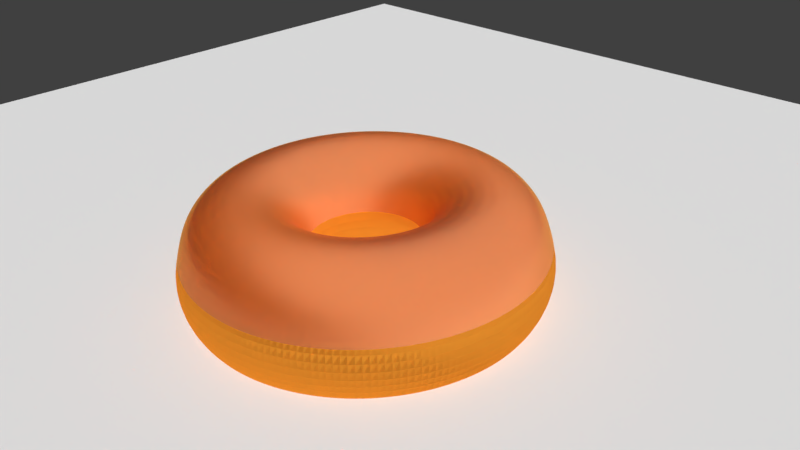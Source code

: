 # Source: mixshader.blend  (saved by Blender 2.79.0; exported with 4.5.12 LTS)
import bpy
from mathutils import Matrix  # noqa: F401  (used for matrix-valued properties, if any)

bpy.ops.wm.read_factory_settings(use_empty=True)
scene = bpy.context.scene
scene.name = 'Scene'

# ---- collections
col_collection_1 = bpy.data.collections.new('Collection 1'); scene.collection.children.link(col_collection_1)

# ---- materials (node trees are filled in below, after node groups)
mat_material = bpy.data.materials.new('Material')
mat_material.alpha_threshold = 0.0
mat_material.diffuse_color = (0.3757, 0.1574, 0.01835, 1.0)
mat_material.roughness = 0.5
mat_material_001 = bpy.data.materials.new('Material.001')
mat_material_001.alpha_threshold = 0.0
mat_material_001.roughness = 0.5

# ---- material node trees
mat_material.use_nodes = True; mat_material.node_tree.nodes.clear()
_N = mat_material.node_tree.nodes; _L = mat_material.node_tree.links
n0 = _N.new('ShaderNodeOutputMaterial'); n0.name = 'Material Output'; n0.location = (300, 300)
n1 = _N.new('ShaderNodeBsdfHair'); n1.name = 'Hair BSDF'; n1.location = (10, 300)
n1.inputs[0].default_value = (0.8141, 0.3327, 0.03434, 1.0)
_L.new(n1.outputs[0], n0.inputs[0])
n0.is_active_output = True
mat_material_001.use_nodes = True; mat_material_001.node_tree.nodes.clear()
_N = mat_material_001.node_tree.nodes; _L = mat_material_001.node_tree.links
n0 = _N.new('ShaderNodeBsdfGlass'); n0.name = 'Glass BSDF'; n0.location = (29, 405)
n0.distribution = 'BECKMANN'
n0.inputs[0].default_value = (1.0, 0.5385, 0.03208, 1.0)
n0.inputs[2].default_value = 1.45
n1 = _N.new('ShaderNodeMixShader'); n1.name = 'Mix Shader'; n1.location = (229, 326)
n1.hide = True
n2 = _N.new('ShaderNodeOutputMaterial'); n2.name = 'Material Output'; n2.location = (356, 330)
n3 = _N.new('ShaderNodeBsdfAnisotropic'); n3.name = 'Glossy BSDF'; n3.location = (36, 212)
n3.distribution = 'GGX'
n3.inputs[0].default_value = (0.8253, 0.3726, 0.1819, 1.0)
n3.inputs[1].default_value = 0.4472
_L.new(n3.outputs[0], n1.inputs[2])
_L.new(n0.outputs[0], n1.inputs[1])
_L.new(n1.outputs[0], n2.inputs[0])
n2.is_active_output = True

# ---- world
world_world = bpy.data.worlds.new('World'); scene.world = world_world
world_world.color = (0.05088, 0.05088, 0.05088)
world_world.use_sun_shadow = False
world_world.sun_shadow_jitter_overblur = 0.0
world_world.cycles.sampling_method = 'MANUAL'

# ---- cameras
cam_camera = bpy.data.cameras.new('Camera')
cam_camera.clip_end = 100.0
cam_camera.lens = 35.0
cam_camera.sensor_width = 32.0
cam_camera.sensor_height = 18.0
cam_camera.ortho_scale = 7.314
cam_camera.dof.focus_distance = 0.0

# ---- lights
light_lamp_005 = bpy.data.lights.new('Lamp.005', 'SUN')
light_lamp_005.transmission_factor = 0.0
light_lamp_005.cutoff_distance = 30.0
light_lamp_005.use_shadow = False
light_lamp_005.angle = 2.747
light_lamp_005.energy = 1.0
light_lamp_005.shadow_buffer_clip_start = 1.001
light_lamp_005.shadow_soft_size = 5.0
light_lamp_005.shadow_cascade_max_distance = 1000.0
light_lamp_005.cycles.use_multiple_importance_sampling = False
light_lamp_004 = bpy.data.lights.new('Lamp.004', 'SUN')
light_lamp_004.transmission_factor = 0.0
light_lamp_004.cutoff_distance = 30.0
light_lamp_004.use_shadow = False
light_lamp_004.angle = 2.747
light_lamp_004.energy = 1.0
light_lamp_004.shadow_buffer_clip_start = 1.001
light_lamp_004.shadow_soft_size = 5.0
light_lamp_004.shadow_cascade_max_distance = 1000.0
light_lamp_004.cycles.use_multiple_importance_sampling = False
light_lamp = bpy.data.lights.new('Lamp', 'SUN')
light_lamp.transmission_factor = 0.0
light_lamp.cutoff_distance = 30.0
light_lamp.use_shadow = False
light_lamp.angle = 2.747
light_lamp.energy = 1.0
light_lamp.shadow_buffer_clip_start = 1.001
light_lamp.shadow_soft_size = 5.0
light_lamp.shadow_cascade_max_distance = 1000.0
light_lamp.cycles.use_multiple_importance_sampling = False

# ---- meshes
me_torus_001 = bpy.data.meshes.new('Torus.001')
me_torus_001.from_pydata([(1.52, 0.0, 0.0), (1.45, 0.0, 0.26), (1.26, 0.0, 0.4503), (1.0, 0.0, 0.52), (0.74, 0.0, 0.4503), (0.5497, 0.0, 0.26), (0.48, 0.0, 6.368e-17), (0.5497, 0.0, -0.26), (0.74, 0.0, -0.4503), (1.0, 0.0, -0.52), (1.26, 0.0, -0.4503), (1.45, 0.0, -0.26), (1.507, 0.1984, 0.0), (1.438, 0.1893, 0.26), (1.249, 0.1645, 0.4503), (0.9914, 0.1305, 0.52), (0.7337, 0.09659, 0.4503), (0.545, 0.07175, 0.26), (0.4759, 0.06265, 6.368e-17), (0.545, 0.07175, -0.26), (0.7337, 0.09659, -0.4503), (0.9914, 0.1305, -0.52), (1.249, 0.1645, -0.4503), (1.438, 0.1893, -0.26), (1.468, 0.3934, 0.0), (1.401, 0.3754, 0.26), (1.217, 0.3261, 0.4503), (0.9659, 0.2588, 0.52), (0.7148, 0.1915, 0.4503), (0.5309, 0.1423, 0.26), (0.4636, 0.1242, 6.368e-17), (0.5309, 0.1423, -0.26), (0.7148, 0.1915, -0.4503), (0.9659, 0.2588, -0.52), (1.217, 0.3261, -0.4503), (1.401, 0.3754, -0.26), (1.404, 0.5817, 0.0), (1.34, 0.555, 0.26), (1.164, 0.4822, 0.4503), (0.9239, 0.3827, 0.52), (0.6837, 0.2832, 0.4503), (0.5078, 0.2103, 0.26), (0.4435, 0.1837, 6.368e-17), (0.5078, 0.2103, -0.26), (0.6837, 0.2832, -0.4503), (0.9239, 0.3827, -0.52), (1.164, 0.4822, -0.4503), (1.34, 0.555, -0.26), (1.316, 0.76, 0.0), (1.256, 0.7252, 0.26), (1.091, 0.63, 0.4503), (0.866, 0.5, 0.52), (0.6409, 0.37, 0.4503), (0.476, 0.2748, 0.26), (0.4157, 0.24, 6.368e-17), (0.476, 0.2748, -0.26), (0.6409, 0.37, -0.4503), (0.866, 0.5, -0.52), (1.091, 0.63, -0.4503), (1.256, 0.7252, -0.26), (1.206, 0.9253, 0.0), (1.151, 0.8829, 0.26), (0.9996, 0.767, 0.4503), (0.7934, 0.6088, 0.52), (0.5871, 0.4505, 0.4503), (0.4361, 0.3346, 0.26), (0.3808, 0.2922, 6.368e-17), (0.4361, 0.3346, -0.26), (0.5871, 0.4505, -0.4503), (0.7934, 0.6088, -0.52), (0.9996, 0.767, -0.4503), (1.151, 0.8829, -0.26), (1.075, 1.075, 0.0), (1.026, 1.026, 0.26), (0.891, 0.891, 0.4503), (0.7071, 0.7071, 0.52), (0.5233, 0.5233, 0.4503), (0.3887, 0.3887, 0.26), (0.3394, 0.3394, 6.368e-17), (0.3887, 0.3887, -0.26), (0.5233, 0.5233, -0.4503), (0.7071, 0.7071, -0.52), (0.891, 0.891, -0.4503), (1.026, 1.026, -0.26), (0.9253, 1.206, 0.0), (0.8829, 1.151, 0.26), (0.767, 0.9996, 0.4503), (0.6088, 0.7934, 0.52), (0.4505, 0.5871, 0.4503), (0.3346, 0.4361, 0.26), (0.2922, 0.3808, 6.368e-17), (0.3346, 0.4361, -0.26), (0.4505, 0.5871, -0.4503), (0.6088, 0.7934, -0.52), (0.767, 0.9996, -0.4503), (0.8829, 1.151, -0.26), (0.76, 1.316, 0.0), (0.7252, 1.256, 0.26), (0.63, 1.091, 0.4503), (0.5, 0.866, 0.52), (0.37, 0.6409, 0.4503), (0.2748, 0.476, 0.26), (0.24, 0.4157, 6.368e-17), (0.2748, 0.476, -0.26), (0.37, 0.6409, -0.4503), (0.5, 0.866, -0.52), (0.63, 1.091, -0.4503), (0.7252, 1.256, -0.26), (0.5817, 1.404, 0.0), (0.555, 1.34, 0.26), (0.4822, 1.164, 0.4503), (0.3827, 0.9239, 0.52), (0.2832, 0.6837, 0.4503), (0.2103, 0.5078, 0.26), (0.1837, 0.4435, 6.368e-17), (0.2103, 0.5078, -0.26), (0.2832, 0.6837, -0.4503), (0.3827, 0.9239, -0.52), (0.4822, 1.164, -0.4503), (0.555, 1.34, -0.26), (0.3934, 1.468, 0.0), (0.3754, 1.401, 0.26), (0.3261, 1.217, 0.4503), (0.2588, 0.9659, 0.52), (0.1915, 0.7148, 0.4503), (0.1423, 0.5309, 0.26), (0.1242, 0.4636, 6.368e-17), (0.1423, 0.5309, -0.26), (0.1915, 0.7148, -0.4503), (0.2588, 0.9659, -0.52), (0.3261, 1.217, -0.4503), (0.3754, 1.401, -0.26), (0.1984, 1.507, 0.0), (0.1893, 1.438, 0.26), (0.1645, 1.249, 0.4503), (0.1305, 0.9914, 0.52), (0.09659, 0.7337, 0.4503), (0.07175, 0.545, 0.26), (0.06265, 0.4759, 6.368e-17), (0.07175, 0.545, -0.26), (0.09659, 0.7337, -0.4503), (0.1305, 0.9914, -0.52), (0.1645, 1.249, -0.4503), (0.1893, 1.438, -0.26), (1.148e-07, 1.52, 0.0), (1.095e-07, 1.45, 0.26), (9.513e-08, 1.26, 0.4503), (7.55e-08, 1.0, 0.52), (5.587e-08, 0.74, 0.4503), (4.15e-08, 0.5497, 0.26), (3.624e-08, 0.48, 6.368e-17), (4.15e-08, 0.5497, -0.26), (5.587e-08, 0.74, -0.4503), (7.55e-08, 1.0, -0.52), (9.513e-08, 1.26, -0.4503), (1.095e-07, 1.45, -0.26), (-0.1984, 1.507, 0.0), (-0.1893, 1.438, 0.26), (-0.1645, 1.249, 0.4503), (-0.1305, 0.9914, 0.52), (-0.09659, 0.7337, 0.4503), (-0.07175, 0.545, 0.26), (-0.06265, 0.4759, 6.368e-17), (-0.07175, 0.545, -0.26), (-0.09659, 0.7337, -0.4503), (-0.1305, 0.9914, -0.52), (-0.1645, 1.249, -0.4503), (-0.1893, 1.438, -0.26), (-0.3934, 1.468, 0.0), (-0.3754, 1.401, 0.26), (-0.3261, 1.217, 0.4503), (-0.2588, 0.9659, 0.52), (-0.1915, 0.7148, 0.4503), (-0.1423, 0.5309, 0.26), (-0.1242, 0.4636, 6.368e-17), (-0.1423, 0.5309, -0.26), (-0.1915, 0.7148, -0.4503), (-0.2588, 0.9659, -0.52), (-0.3261, 1.217, -0.4503), (-0.3754, 1.401, -0.26), (-0.5817, 1.404, 0.0), (-0.555, 1.34, 0.26), (-0.4822, 1.164, 0.4503), (-0.3827, 0.9239, 0.52), (-0.2832, 0.6837, 0.4503), (-0.2103, 0.5078, 0.26), (-0.1837, 0.4435, 6.368e-17), (-0.2103, 0.5078, -0.26), (-0.2832, 0.6837, -0.4503), (-0.3827, 0.9239, -0.52), (-0.4822, 1.164, -0.4503), (-0.555, 1.34, -0.26), (-0.76, 1.316, 0.0), (-0.7252, 1.256, 0.26), (-0.63, 1.091, 0.4503), (-0.5, 0.866, 0.52), (-0.37, 0.6409, 0.4503), (-0.2748, 0.476, 0.26), (-0.24, 0.4157, 6.368e-17), (-0.2748, 0.476, -0.26), (-0.37, 0.6409, -0.4503), (-0.5, 0.866, -0.52), (-0.63, 1.091, -0.4503), (-0.7252, 1.256, -0.26), (-0.9253, 1.206, 0.0), (-0.8829, 1.151, 0.26), (-0.767, 0.9996, 0.4503), (-0.6088, 0.7934, 0.52), (-0.4505, 0.5871, 0.4503), (-0.3346, 0.4361, 0.26), (-0.2922, 0.3808, 6.368e-17), (-0.3346, 0.4361, -0.26), (-0.4505, 0.5871, -0.4503), (-0.6088, 0.7934, -0.52), (-0.767, 0.9996, -0.4503), (-0.8829, 1.151, -0.26), (-1.075, 1.075, 0.0), (-1.026, 1.026, 0.26), (-0.891, 0.891, 0.4503), (-0.7071, 0.7071, 0.52), (-0.5233, 0.5233, 0.4503), (-0.3887, 0.3887, 0.26), (-0.3394, 0.3394, 6.368e-17), (-0.3887, 0.3887, -0.26), (-0.5233, 0.5233, -0.4503), (-0.7071, 0.7071, -0.52), (-0.891, 0.891, -0.4503), (-1.026, 1.026, -0.26), (-1.206, 0.9253, 0.0), (-1.151, 0.8829, 0.26), (-0.9996, 0.767, 0.4503), (-0.7934, 0.6088, 0.52), (-0.5871, 0.4505, 0.4503), (-0.4361, 0.3346, 0.26), (-0.3808, 0.2922, 6.368e-17), (-0.4361, 0.3346, -0.26), (-0.5871, 0.4505, -0.4503), (-0.7934, 0.6088, -0.52), (-0.9996, 0.767, -0.4503), (-1.151, 0.8829, -0.26), (-1.316, 0.76, 0.0), (-1.256, 0.7252, 0.26), (-1.091, 0.63, 0.4503), (-0.866, 0.5, 0.52), (-0.6409, 0.37, 0.4503), (-0.476, 0.2748, 0.26), (-0.4157, 0.24, 6.368e-17), (-0.476, 0.2748, -0.26), (-0.6409, 0.37, -0.4503), (-0.866, 0.5, -0.52), (-1.091, 0.63, -0.4503), (-1.256, 0.7252, -0.26), (-1.404, 0.5817, 0.0), (-1.34, 0.555, 0.26), (-1.164, 0.4822, 0.4503), (-0.9239, 0.3827, 0.52), (-0.6837, 0.2832, 0.4503), (-0.5078, 0.2103, 0.26), (-0.4435, 0.1837, 6.368e-17), (-0.5078, 0.2103, -0.26), (-0.6837, 0.2832, -0.4503), (-0.9239, 0.3827, -0.52), (-1.164, 0.4822, -0.4503), (-1.34, 0.555, -0.26), (-1.468, 0.3934, 0.0), (-1.401, 0.3754, 0.26), (-1.217, 0.3261, 0.4503), (-0.9659, 0.2588, 0.52), (-0.7148, 0.1915, 0.4503), (-0.5309, 0.1423, 0.26), (-0.4636, 0.1242, 6.368e-17), (-0.5309, 0.1423, -0.26), (-0.7148, 0.1915, -0.4503), (-0.9659, 0.2588, -0.52), (-1.217, 0.3261, -0.4503), (-1.401, 0.3754, -0.26), (-1.507, 0.1984, 0.0), (-1.438, 0.1893, 0.26), (-1.249, 0.1645, 0.4503), (-0.9914, 0.1305, 0.52), (-0.7337, 0.09659, 0.4503), (-0.545, 0.07175, 0.26), (-0.4759, 0.06265, 6.368e-17), (-0.545, 0.07175, -0.26), (-0.7337, 0.09659, -0.4503), (-0.9914, 0.1305, -0.52), (-1.249, 0.1645, -0.4503), (-1.438, 0.1893, -0.26), (-1.52, 1.329e-07, 0.0), (-1.45, 1.268e-07, 0.26), (-1.26, 1.102e-07, 0.4503), (-1.0, 8.742e-08, 0.52), (-0.74, 6.469e-08, 0.4503), (-0.5497, 4.805e-08, 0.26), (-0.48, 4.196e-08, 6.368e-17), (-0.5497, 4.805e-08, -0.26), (-0.74, 6.469e-08, -0.4503), (-1.0, 8.742e-08, -0.52), (-1.26, 1.102e-07, -0.4503), (-1.45, 1.268e-07, -0.26), (-1.507, -0.1984, 0.0), (-1.438, -0.1893, 0.26), (-1.249, -0.1645, 0.4503), (-0.9914, -0.1305, 0.52), (-0.7337, -0.09659, 0.4503), (-0.545, -0.07175, 0.26), (-0.4759, -0.06265, 6.368e-17), (-0.545, -0.07175, -0.26), (-0.7337, -0.09659, -0.4503), (-0.9914, -0.1305, -0.52), (-1.249, -0.1645, -0.4503), (-1.438, -0.1893, -0.26), (-1.468, -0.3934, 0.0), (-1.401, -0.3754, 0.26), (-1.217, -0.3261, 0.4503), (-0.9659, -0.2588, 0.52), (-0.7148, -0.1915, 0.4503), (-0.5309, -0.1423, 0.26), (-0.4636, -0.1242, 6.368e-17), (-0.5309, -0.1423, -0.26), (-0.7148, -0.1915, -0.4503), (-0.9659, -0.2588, -0.52), (-1.217, -0.3261, -0.4503), (-1.401, -0.3754, -0.26), (-1.404, -0.5817, 0.0), (-1.34, -0.555, 0.26), (-1.164, -0.4822, 0.4503), (-0.9239, -0.3827, 0.52), (-0.6837, -0.2832, 0.4503), (-0.5078, -0.2103, 0.26), (-0.4435, -0.1837, 6.368e-17), (-0.5078, -0.2103, -0.26), (-0.6837, -0.2832, -0.4503), (-0.9239, -0.3827, -0.52), (-1.164, -0.4822, -0.4503), (-1.34, -0.555, -0.26), (-1.316, -0.76, 0.0), (-1.256, -0.7252, 0.26), (-1.091, -0.63, 0.4503), (-0.866, -0.5, 0.52), (-0.6409, -0.37, 0.4503), (-0.476, -0.2748, 0.26), (-0.4157, -0.24, 6.368e-17), (-0.476, -0.2748, -0.26), (-0.6409, -0.37, -0.4503), (-0.866, -0.5, -0.52), (-1.091, -0.63, -0.4503), (-1.256, -0.7252, -0.26), (-1.206, -0.9253, 0.0), (-1.151, -0.8829, 0.26), (-0.9996, -0.767, 0.4503), (-0.7934, -0.6088, 0.52), (-0.5871, -0.4505, 0.4503), (-0.4361, -0.3346, 0.26), (-0.3808, -0.2922, 6.368e-17), (-0.4361, -0.3346, -0.26), (-0.5871, -0.4505, -0.4503), (-0.7934, -0.6088, -0.52), (-0.9996, -0.767, -0.4503), (-1.151, -0.8829, -0.26), (-1.075, -1.075, 0.0), (-1.026, -1.026, 0.26), (-0.891, -0.891, 0.4503), (-0.7071, -0.7071, 0.52), (-0.5233, -0.5233, 0.4503), (-0.3887, -0.3887, 0.26), (-0.3394, -0.3394, 6.368e-17), (-0.3887, -0.3887, -0.26), (-0.5233, -0.5233, -0.4503), (-0.7071, -0.7071, -0.52), (-0.891, -0.891, -0.4503), (-1.026, -1.026, -0.26), (-0.9253, -1.206, 0.0), (-0.8829, -1.151, 0.26), (-0.767, -0.9996, 0.4503), (-0.6088, -0.7934, 0.52), (-0.4505, -0.5871, 0.4503), (-0.3346, -0.4361, 0.26), (-0.2922, -0.3808, 6.368e-17), (-0.3346, -0.4361, -0.26), (-0.4505, -0.5871, -0.4503), (-0.6088, -0.7934, -0.52), (-0.767, -0.9996, -0.4503), (-0.8829, -1.151, -0.26), (-0.76, -1.316, 0.0), (-0.7252, -1.256, 0.26), (-0.63, -1.091, 0.4503), (-0.5, -0.866, 0.52), (-0.37, -0.6409, 0.4503), (-0.2748, -0.476, 0.26), (-0.24, -0.4157, 6.368e-17), (-0.2748, -0.476, -0.26), (-0.37, -0.6409, -0.4503), (-0.5, -0.866, -0.52), (-0.63, -1.091, -0.4503), (-0.7252, -1.256, -0.26), (-0.5817, -1.404, 0.0), (-0.555, -1.34, 0.26), (-0.4822, -1.164, 0.4503), (-0.3827, -0.9239, 0.52), (-0.2832, -0.6837, 0.4503), (-0.2103, -0.5078, 0.26), (-0.1837, -0.4435, 6.368e-17), (-0.2103, -0.5078, -0.26), (-0.2832, -0.6837, -0.4503), (-0.3827, -0.9239, -0.52), (-0.4822, -1.164, -0.4503), (-0.555, -1.34, -0.26), (-0.3934, -1.468, 0.0), (-0.3754, -1.401, 0.26), (-0.3261, -1.217, 0.4503), (-0.2588, -0.9659, 0.52), (-0.1915, -0.7148, 0.4503), (-0.1423, -0.5309, 0.26), (-0.1242, -0.4636, 6.368e-17), (-0.1423, -0.5309, -0.26), (-0.1915, -0.7148, -0.4503), (-0.2588, -0.9659, -0.52), (-0.3261, -1.217, -0.4503), (-0.3754, -1.401, -0.26), (-0.1984, -1.507, 0.0), (-0.1893, -1.438, 0.26), (-0.1645, -1.249, 0.4503), (-0.1305, -0.9914, 0.52), (-0.09659, -0.7337, 0.4503), (-0.07175, -0.545, 0.26), (-0.06265, -0.4759, 6.368e-17), (-0.07175, -0.545, -0.26), (-0.09659, -0.7337, -0.4503), (-0.1305, -0.9914, -0.52), (-0.1645, -1.249, -0.4503), (-0.1893, -1.438, -0.26), (1.148e-07, -1.52, 0.0), (1.095e-07, -1.45, 0.26), (9.513e-08, -1.26, 0.4503), (7.55e-08, -1.0, 0.52), (5.587e-08, -0.74, 0.4503), (4.15e-08, -0.5497, 0.26), (3.624e-08, -0.48, 6.368e-17), (4.15e-08, -0.5497, -0.26), (5.587e-08, -0.74, -0.4503), (7.55e-08, -1.0, -0.52), (9.513e-08, -1.26, -0.4503), (1.095e-07, -1.45, -0.26), (0.1984, -1.507, 0.0), (0.1893, -1.438, 0.26), (0.1645, -1.249, 0.4503), (0.1305, -0.9914, 0.52), (0.09659, -0.7337, 0.4503), (0.07175, -0.545, 0.26), (0.06265, -0.4759, 6.368e-17), (0.07175, -0.545, -0.26), (0.09659, -0.7337, -0.4503), (0.1305, -0.9914, -0.52), (0.1645, -1.249, -0.4503), (0.1893, -1.438, -0.26), (0.3934, -1.468, 0.0), (0.3754, -1.401, 0.26), (0.3261, -1.217, 0.4503), (0.2588, -0.9659, 0.52), (0.1915, -0.7148, 0.4503), (0.1423, -0.5309, 0.26), (0.1242, -0.4636, 6.368e-17), (0.1423, -0.5309, -0.26), (0.1915, -0.7148, -0.4503), (0.2588, -0.9659, -0.52), (0.3261, -1.217, -0.4503), (0.3754, -1.401, -0.26), (0.5817, -1.404, 0.0), (0.555, -1.34, 0.26), (0.4822, -1.164, 0.4503), (0.3827, -0.9239, 0.52), (0.2832, -0.6837, 0.4503), (0.2103, -0.5078, 0.26), (0.1837, -0.4435, 6.368e-17), (0.2103, -0.5078, -0.26), (0.2832, -0.6837, -0.4503), (0.3827, -0.9239, -0.52), (0.4822, -1.164, -0.4503), (0.555, -1.34, -0.26), (0.76, -1.316, 0.0), (0.7252, -1.256, 0.26), (0.63, -1.091, 0.4503), (0.5, -0.866, 0.52), (0.37, -0.6409, 0.4503), (0.2748, -0.476, 0.26), (0.24, -0.4157, 6.368e-17), (0.2748, -0.476, -0.26), (0.37, -0.6409, -0.4503), (0.5, -0.866, -0.52), (0.63, -1.091, -0.4503), (0.7252, -1.256, -0.26), (0.9253, -1.206, 0.0), (0.8829, -1.151, 0.26), (0.767, -0.9996, 0.4503), (0.6088, -0.7934, 0.52), (0.4505, -0.5871, 0.4503), (0.3346, -0.4361, 0.26), (0.2922, -0.3808, 6.368e-17), (0.3346, -0.4361, -0.26), (0.4505, -0.5871, -0.4503), (0.6088, -0.7934, -0.52), (0.767, -0.9996, -0.4503), (0.8829, -1.151, -0.26), (1.075, -1.075, 0.0), (1.026, -1.026, 0.26), (0.891, -0.891, 0.4503), (0.7071, -0.7071, 0.52), (0.5233, -0.5233, 0.4503), (0.3887, -0.3887, 0.26), (0.3394, -0.3394, 6.368e-17), (0.3887, -0.3887, -0.26), (0.5233, -0.5233, -0.4503), (0.7071, -0.7071, -0.52), (0.891, -0.891, -0.4503), (1.026, -1.026, -0.26), (1.206, -0.9253, 0.0), (1.151, -0.8829, 0.26), (0.9996, -0.767, 0.4503), (0.7934, -0.6088, 0.52), (0.5871, -0.4505, 0.4503), (0.4361, -0.3346, 0.26), (0.3808, -0.2922, 6.368e-17), (0.4361, -0.3346, -0.26), (0.5871, -0.4505, -0.4503), (0.7934, -0.6088, -0.52), (0.9996, -0.767, -0.4503), (1.151, -0.8829, -0.26), (1.316, -0.76, 0.0), (1.256, -0.7252, 0.26), (1.091, -0.63, 0.4503), (0.866, -0.5, 0.52), (0.6409, -0.37, 0.4503), (0.476, -0.2748, 0.26), (0.4157, -0.24, 6.368e-17), (0.476, -0.2748, -0.26), (0.6409, -0.37, -0.4503), (0.866, -0.5, -0.52), (1.091, -0.63, -0.4503), (1.256, -0.7252, -0.26), (1.404, -0.5817, 0.0), (1.34, -0.555, 0.26), (1.164, -0.4822, 0.4503), (0.9239, -0.3827, 0.52), (0.6837, -0.2832, 0.4503), (0.5078, -0.2103, 0.26), (0.4435, -0.1837, 6.368e-17), (0.5078, -0.2103, -0.26), (0.6837, -0.2832, -0.4503), (0.9239, -0.3827, -0.52), (1.164, -0.4822, -0.4503), (1.34, -0.555, -0.26), (1.468, -0.3934, 0.0), (1.401, -0.3754, 0.26), (1.217, -0.3261, 0.4503), (0.9659, -0.2588, 0.52), (0.7148, -0.1915, 0.4503), (0.5309, -0.1423, 0.26), (0.4636, -0.1242, 6.368e-17), (0.5309, -0.1423, -0.26), (0.7148, -0.1915, -0.4503), (0.9659, -0.2588, -0.52), (1.217, -0.3261, -0.4503), (1.401, -0.3754, -0.26), (1.507, -0.1984, 0.0), (1.438, -0.1893, 0.26), (1.249, -0.1645, 0.4503), (0.9914, -0.1305, 0.52), (0.7337, -0.09659, 0.4503), (0.545, -0.07175, 0.26), (0.4759, -0.06265, 6.368e-17), (0.545, -0.07175, -0.26), (0.7337, -0.09659, -0.4503), (0.9914, -0.1305, -0.52), (1.249, -0.1645, -0.4503), (1.438, -0.1893, -0.26)], [], [(0, 12, 13, 1), (1, 13, 14, 2), (2, 14, 15, 3), (3, 15, 16, 4), (4, 16, 17, 5), (5, 17, 18, 6), (6, 18, 19, 7), (7, 19, 20, 8), (8, 20, 21, 9), (9, 21, 22, 10), (10, 22, 23, 11), (11, 23, 12, 0), (12, 24, 25, 13), (13, 25, 26, 14), (14, 26, 27, 15), (15, 27, 28, 16), (16, 28, 29, 17), (17, 29, 30, 18), (18, 30, 31, 19), (19, 31, 32, 20), (20, 32, 33, 21), (21, 33, 34, 22), (22, 34, 35, 23), (23, 35, 24, 12), (24, 36, 37, 25), (25, 37, 38, 26), (26, 38, 39, 27), (27, 39, 40, 28), (28, 40, 41, 29), (29, 41, 42, 30), (30, 42, 43, 31), (31, 43, 44, 32), (32, 44, 45, 33), (33, 45, 46, 34), (34, 46, 47, 35), (35, 47, 36, 24), (36, 48, 49, 37), (37, 49, 50, 38), (38, 50, 51, 39), (39, 51, 52, 40), (40, 52, 53, 41), (41, 53, 54, 42), (42, 54, 55, 43), (43, 55, 56, 44), (44, 56, 57, 45), (45, 57, 58, 46), (46, 58, 59, 47), (47, 59, 48, 36), (48, 60, 61, 49), (49, 61, 62, 50), (50, 62, 63, 51), (51, 63, 64, 52), (52, 64, 65, 53), (53, 65, 66, 54), (54, 66, 67, 55), (55, 67, 68, 56), (56, 68, 69, 57), (57, 69, 70, 58), (58, 70, 71, 59), (59, 71, 60, 48), (60, 72, 73, 61), (61, 73, 74, 62), (62, 74, 75, 63), (63, 75, 76, 64), (64, 76, 77, 65), (65, 77, 78, 66), (66, 78, 79, 67), (67, 79, 80, 68), (68, 80, 81, 69), (69, 81, 82, 70), (70, 82, 83, 71), (71, 83, 72, 60), (72, 84, 85, 73), (73, 85, 86, 74), (74, 86, 87, 75), (75, 87, 88, 76), (76, 88, 89, 77), (77, 89, 90, 78), (78, 90, 91, 79), (79, 91, 92, 80), (80, 92, 93, 81), (81, 93, 94, 82), (82, 94, 95, 83), (83, 95, 84, 72), (84, 96, 97, 85), (85, 97, 98, 86), (86, 98, 99, 87), (87, 99, 100, 88), (88, 100, 101, 89), (89, 101, 102, 90), (90, 102, 103, 91), (91, 103, 104, 92), (92, 104, 105, 93), (93, 105, 106, 94), (94, 106, 107, 95), (95, 107, 96, 84), (96, 108, 109, 97), (97, 109, 110, 98), (98, 110, 111, 99), (99, 111, 112, 100), (100, 112, 113, 101), (101, 113, 114, 102), (102, 114, 115, 103), (103, 115, 116, 104), (104, 116, 117, 105), (105, 117, 118, 106), (106, 118, 119, 107), (107, 119, 108, 96), (108, 120, 121, 109), (109, 121, 122, 110), (110, 122, 123, 111), (111, 123, 124, 112), (112, 124, 125, 113), (113, 125, 126, 114), (114, 126, 127, 115), (115, 127, 128, 116), (116, 128, 129, 117), (117, 129, 130, 118), (118, 130, 131, 119), (119, 131, 120, 108), (120, 132, 133, 121), (121, 133, 134, 122), (122, 134, 135, 123), (123, 135, 136, 124), (124, 136, 137, 125), (125, 137, 138, 126), (126, 138, 139, 127), (127, 139, 140, 128), (128, 140, 141, 129), (129, 141, 142, 130), (130, 142, 143, 131), (131, 143, 132, 120), (132, 144, 145, 133), (133, 145, 146, 134), (134, 146, 147, 135), (135, 147, 148, 136), (136, 148, 149, 137), (137, 149, 150, 138), (138, 150, 151, 139), (139, 151, 152, 140), (140, 152, 153, 141), (141, 153, 154, 142), (142, 154, 155, 143), (143, 155, 144, 132), (144, 156, 157, 145), (145, 157, 158, 146), (146, 158, 159, 147), (147, 159, 160, 148), (148, 160, 161, 149), (149, 161, 162, 150), (150, 162, 163, 151), (151, 163, 164, 152), (152, 164, 165, 153), (153, 165, 166, 154), (154, 166, 167, 155), (155, 167, 156, 144), (156, 168, 169, 157), (157, 169, 170, 158), (158, 170, 171, 159), (159, 171, 172, 160), (160, 172, 173, 161), (161, 173, 174, 162), (162, 174, 175, 163), (163, 175, 176, 164), (164, 176, 177, 165), (165, 177, 178, 166), (166, 178, 179, 167), (167, 179, 168, 156), (168, 180, 181, 169), (169, 181, 182, 170), (170, 182, 183, 171), (171, 183, 184, 172), (172, 184, 185, 173), (173, 185, 186, 174), (174, 186, 187, 175), (175, 187, 188, 176), (176, 188, 189, 177), (177, 189, 190, 178), (178, 190, 191, 179), (179, 191, 180, 168), (180, 192, 193, 181), (181, 193, 194, 182), (182, 194, 195, 183), (183, 195, 196, 184), (184, 196, 197, 185), (185, 197, 198, 186), (186, 198, 199, 187), (187, 199, 200, 188), (188, 200, 201, 189), (189, 201, 202, 190), (190, 202, 203, 191), (191, 203, 192, 180), (192, 204, 205, 193), (193, 205, 206, 194), (194, 206, 207, 195), (195, 207, 208, 196), (196, 208, 209, 197), (197, 209, 210, 198), (198, 210, 211, 199), (199, 211, 212, 200), (200, 212, 213, 201), (201, 213, 214, 202), (202, 214, 215, 203), (203, 215, 204, 192), (204, 216, 217, 205), (205, 217, 218, 206), (206, 218, 219, 207), (207, 219, 220, 208), (208, 220, 221, 209), (209, 221, 222, 210), (210, 222, 223, 211), (211, 223, 224, 212), (212, 224, 225, 213), (213, 225, 226, 214), (214, 226, 227, 215), (215, 227, 216, 204), (216, 228, 229, 217), (217, 229, 230, 218), (218, 230, 231, 219), (219, 231, 232, 220), (220, 232, 233, 221), (221, 233, 234, 222), (222, 234, 235, 223), (223, 235, 236, 224), (224, 236, 237, 225), (225, 237, 238, 226), (226, 238, 239, 227), (227, 239, 228, 216), (228, 240, 241, 229), (229, 241, 242, 230), (230, 242, 243, 231), (231, 243, 244, 232), (232, 244, 245, 233), (233, 245, 246, 234), (234, 246, 247, 235), (235, 247, 248, 236), (236, 248, 249, 237), (237, 249, 250, 238), (238, 250, 251, 239), (239, 251, 240, 228), (240, 252, 253, 241), (241, 253, 254, 242), (242, 254, 255, 243), (243, 255, 256, 244), (244, 256, 257, 245), (245, 257, 258, 246), (246, 258, 259, 247), (247, 259, 260, 248), (248, 260, 261, 249), (249, 261, 262, 250), (250, 262, 263, 251), (251, 263, 252, 240), (252, 264, 265, 253), (253, 265, 266, 254), (254, 266, 267, 255), (255, 267, 268, 256), (256, 268, 269, 257), (257, 269, 270, 258), (258, 270, 271, 259), (259, 271, 272, 260), (260, 272, 273, 261), (261, 273, 274, 262), (262, 274, 275, 263), (263, 275, 264, 252), (264, 276, 277, 265), (265, 277, 278, 266), (266, 278, 279, 267), (267, 279, 280, 268), (268, 280, 281, 269), (269, 281, 282, 270), (270, 282, 283, 271), (271, 283, 284, 272), (272, 284, 285, 273), (273, 285, 286, 274), (274, 286, 287, 275), (275, 287, 276, 264), (276, 288, 289, 277), (277, 289, 290, 278), (278, 290, 291, 279), (279, 291, 292, 280), (280, 292, 293, 281), (281, 293, 294, 282), (282, 294, 295, 283), (283, 295, 296, 284), (284, 296, 297, 285), (285, 297, 298, 286), (286, 298, 299, 287), (287, 299, 288, 276), (288, 300, 301, 289), (289, 301, 302, 290), (290, 302, 303, 291), (291, 303, 304, 292), (292, 304, 305, 293), (293, 305, 306, 294), (294, 306, 307, 295), (295, 307, 308, 296), (296, 308, 309, 297), (297, 309, 310, 298), (298, 310, 311, 299), (299, 311, 300, 288), (300, 312, 313, 301), (301, 313, 314, 302), (302, 314, 315, 303), (303, 315, 316, 304), (304, 316, 317, 305), (305, 317, 318, 306), (306, 318, 319, 307), (307, 319, 320, 308), (308, 320, 321, 309), (309, 321, 322, 310), (310, 322, 323, 311), (311, 323, 312, 300), (312, 324, 325, 313), (313, 325, 326, 314), (314, 326, 327, 315), (315, 327, 328, 316), (316, 328, 329, 317), (317, 329, 330, 318), (318, 330, 331, 319), (319, 331, 332, 320), (320, 332, 333, 321), (321, 333, 334, 322), (322, 334, 335, 323), (323, 335, 324, 312), (324, 336, 337, 325), (325, 337, 338, 326), (326, 338, 339, 327), (327, 339, 340, 328), (328, 340, 341, 329), (329, 341, 342, 330), (330, 342, 343, 331), (331, 343, 344, 332), (332, 344, 345, 333), (333, 345, 346, 334), (334, 346, 347, 335), (335, 347, 336, 324), (336, 348, 349, 337), (337, 349, 350, 338), (338, 350, 351, 339), (339, 351, 352, 340), (340, 352, 353, 341), (341, 353, 354, 342), (342, 354, 355, 343), (343, 355, 356, 344), (344, 356, 357, 345), (345, 357, 358, 346), (346, 358, 359, 347), (347, 359, 348, 336), (348, 360, 361, 349), (349, 361, 362, 350), (350, 362, 363, 351), (351, 363, 364, 352), (352, 364, 365, 353), (353, 365, 366, 354), (354, 366, 367, 355), (355, 367, 368, 356), (356, 368, 369, 357), (357, 369, 370, 358), (358, 370, 371, 359), (359, 371, 360, 348), (360, 372, 373, 361), (361, 373, 374, 362), (362, 374, 375, 363), (363, 375, 376, 364), (364, 376, 377, 365), (365, 377, 378, 366), (366, 378, 379, 367), (367, 379, 380, 368), (368, 380, 381, 369), (369, 381, 382, 370), (370, 382, 383, 371), (371, 383, 372, 360), (372, 384, 385, 373), (373, 385, 386, 374), (374, 386, 387, 375), (375, 387, 388, 376), (376, 388, 389, 377), (377, 389, 390, 378), (378, 390, 391, 379), (379, 391, 392, 380), (380, 392, 393, 381), (381, 393, 394, 382), (382, 394, 395, 383), (383, 395, 384, 372), (384, 396, 397, 385), (385, 397, 398, 386), (386, 398, 399, 387), (387, 399, 400, 388), (388, 400, 401, 389), (389, 401, 402, 390), (390, 402, 403, 391), (391, 403, 404, 392), (392, 404, 405, 393), (393, 405, 406, 394), (394, 406, 407, 395), (395, 407, 396, 384), (396, 408, 409, 397), (397, 409, 410, 398), (398, 410, 411, 399), (399, 411, 412, 400), (400, 412, 413, 401), (401, 413, 414, 402), (402, 414, 415, 403), (403, 415, 416, 404), (404, 416, 417, 405), (405, 417, 418, 406), (406, 418, 419, 407), (407, 419, 408, 396), (408, 420, 421, 409), (409, 421, 422, 410), (410, 422, 423, 411), (411, 423, 424, 412), (412, 424, 425, 413), (413, 425, 426, 414), (414, 426, 427, 415), (415, 427, 428, 416), (416, 428, 429, 417), (417, 429, 430, 418), (418, 430, 431, 419), (419, 431, 420, 408), (420, 432, 433, 421), (421, 433, 434, 422), (422, 434, 435, 423), (423, 435, 436, 424), (424, 436, 437, 425), (425, 437, 438, 426), (426, 438, 439, 427), (427, 439, 440, 428), (428, 440, 441, 429), (429, 441, 442, 430), (430, 442, 443, 431), (431, 443, 432, 420), (432, 444, 445, 433), (433, 445, 446, 434), (434, 446, 447, 435), (435, 447, 448, 436), (436, 448, 449, 437), (437, 449, 450, 438), (438, 450, 451, 439), (439, 451, 452, 440), (440, 452, 453, 441), (441, 453, 454, 442), (442, 454, 455, 443), (443, 455, 444, 432), (444, 456, 457, 445), (445, 457, 458, 446), (446, 458, 459, 447), (447, 459, 460, 448), (448, 460, 461, 449), (449, 461, 462, 450), (450, 462, 463, 451), (451, 463, 464, 452), (452, 464, 465, 453), (453, 465, 466, 454), (454, 466, 467, 455), (455, 467, 456, 444), (456, 468, 469, 457), (457, 469, 470, 458), (458, 470, 471, 459), (459, 471, 472, 460), (460, 472, 473, 461), (461, 473, 474, 462), (462, 474, 475, 463), (463, 475, 476, 464), (464, 476, 477, 465), (465, 477, 478, 466), (466, 478, 479, 467), (467, 479, 468, 456), (468, 480, 481, 469), (469, 481, 482, 470), (470, 482, 483, 471), (471, 483, 484, 472), (472, 484, 485, 473), (473, 485, 486, 474), (474, 486, 487, 475), (475, 487, 488, 476), (476, 488, 489, 477), (477, 489, 490, 478), (478, 490, 491, 479), (479, 491, 480, 468), (480, 492, 493, 481), (481, 493, 494, 482), (482, 494, 495, 483), (483, 495, 496, 484), (484, 496, 497, 485), (485, 497, 498, 486), (486, 498, 499, 487), (487, 499, 500, 488), (488, 500, 501, 489), (489, 501, 502, 490), (490, 502, 503, 491), (491, 503, 492, 480), (492, 504, 505, 493), (493, 505, 506, 494), (494, 506, 507, 495), (495, 507, 508, 496), (496, 508, 509, 497), (497, 509, 510, 498), (498, 510, 511, 499), (499, 511, 512, 500), (500, 512, 513, 501), (501, 513, 514, 502), (502, 514, 515, 503), (503, 515, 504, 492), (504, 516, 517, 505), (505, 517, 518, 506), (506, 518, 519, 507), (507, 519, 520, 508), (508, 520, 521, 509), (509, 521, 522, 510), (510, 522, 523, 511), (511, 523, 524, 512), (512, 524, 525, 513), (513, 525, 526, 514), (514, 526, 527, 515), (515, 527, 516, 504), (516, 528, 529, 517), (517, 529, 530, 518), (518, 530, 531, 519), (519, 531, 532, 520), (520, 532, 533, 521), (521, 533, 534, 522), (522, 534, 535, 523), (523, 535, 536, 524), (524, 536, 537, 525), (525, 537, 538, 526), (526, 538, 539, 527), (527, 539, 528, 516), (528, 540, 541, 529), (529, 541, 542, 530), (530, 542, 543, 531), (531, 543, 544, 532), (532, 544, 545, 533), (533, 545, 546, 534), (534, 546, 547, 535), (535, 547, 548, 536), (536, 548, 549, 537), (537, 549, 550, 538), (538, 550, 551, 539), (539, 551, 540, 528), (540, 552, 553, 541), (541, 553, 554, 542), (542, 554, 555, 543), (543, 555, 556, 544), (544, 556, 557, 545), (545, 557, 558, 546), (546, 558, 559, 547), (547, 559, 560, 548), (548, 560, 561, 549), (549, 561, 562, 550), (550, 562, 563, 551), (551, 563, 552, 540), (552, 564, 565, 553), (553, 565, 566, 554), (554, 566, 567, 555), (555, 567, 568, 556), (556, 568, 569, 557), (557, 569, 570, 558), (558, 570, 571, 559), (559, 571, 572, 560), (560, 572, 573, 561), (561, 573, 574, 562), (562, 574, 575, 563), (563, 575, 564, 552), (564, 0, 1, 565), (565, 1, 2, 566), (566, 2, 3, 567), (567, 3, 4, 568), (568, 4, 5, 569), (569, 5, 6, 570), (570, 6, 7, 571), (571, 7, 8, 572), (572, 8, 9, 573), (573, 9, 10, 574), (574, 10, 11, 575), (575, 11, 0, 564)])
me_torus_001.materials.append(mat_material)
me_torus_001.use_remesh_preserve_volume = False
me_torus_001.use_remesh_preserve_attributes = False
me_torus_001.use_mirror_vertex_groups = False
me_torus_001.update()
me_torus = bpy.data.meshes.new('Torus')
me_torus.from_pydata([(1.393, -0.01606, 1.203), (1.323, -0.01606, 1.463), (1.133, -0.01606, 1.654), (0.8729, -0.01606, 1.723), (0.6129, -0.01606, 1.654), (0.4226, -0.01606, 1.463), (0.3529, -0.01606, 1.203), (1.38, 0.1823, 1.203), (1.311, 0.1732, 1.463), (1.122, 0.1484, 1.654), (0.8644, 0.1145, 1.723), (0.6066, 0.08053, 1.654), (0.4179, 0.05568, 1.463), (0.3488, 0.04659, 1.203), (1.341, 0.3773, 1.203), (1.274, 0.3593, 1.463), (1.09, 0.31, 1.654), (0.8389, 0.2428, 1.723), (0.5877, 0.1755, 1.654), (0.4039, 0.1262, 1.463), (0.3366, 0.1082, 1.203), (1.277, 0.5656, 1.203), (1.213, 0.539, 1.463), (1.037, 0.4661, 1.654), (0.7968, 0.3666, 1.723), (0.5566, 0.2671, 1.654), (0.3808, 0.1943, 1.463), (0.3164, 0.1676, 1.203), (1.189, 0.7439, 1.203), (1.129, 0.7091, 1.463), (0.9641, 0.6139, 1.654), (0.739, 0.4839, 1.723), (0.5138, 0.3539, 1.654), (0.349, 0.2588, 1.463), (0.2886, 0.2239, 1.203), (1.079, 0.9093, 1.203), (1.024, 0.8668, 1.463), (0.8726, 0.751, 1.654), (0.6663, 0.5927, 1.723), (0.46, 0.4344, 1.654), (0.309, 0.3186, 1.463), (0.2537, 0.2761, 1.203), (0.9477, 1.059, 1.203), (0.8985, 1.009, 1.463), (0.7639, 0.8749, 1.654), (0.58, 0.691, 1.723), (0.3962, 0.5072, 1.654), (0.2616, 0.3726, 1.463), (0.2123, 0.3233, 1.203), (0.7983, 1.19, 1.203), (0.7558, 1.135, 1.463), (0.64, 0.9836, 1.654), (0.4817, 0.7773, 1.723), (0.3234, 0.571, 1.654), (0.2076, 0.42, 1.463), (0.1651, 0.3647, 1.203), (0.6329, 1.3, 1.203), (0.5981, 1.24, 1.463), (0.5029, 1.075, 1.654), (0.3729, 0.85, 1.723), (0.2429, 0.6248, 1.654), (0.1478, 0.46, 1.463), (0.1129, 0.3996, 1.203), (0.4546, 1.388, 1.203), (0.428, 1.324, 1.463), (0.3551, 1.148, 1.654), (0.2556, 0.9078, 1.723), (0.1561, 0.6676, 1.654), (0.08328, 0.4918, 1.463), (0.05662, 0.4274, 1.203), (0.2663, 1.452, 1.203), (0.2483, 1.385, 1.463), (0.199, 1.201, 1.654), (0.1318, 0.9499, 1.723), (0.06446, 0.6987, 1.654), (0.0152, 0.5149, 1.463), (-0.002831, 0.4476, 1.203), (0.07134, 1.491, 1.203), (0.06224, 1.422, 1.463), (0.0374, 1.233, 1.654), (0.003462, 0.9754, 1.723), (-0.03047, 0.7176, 1.654), (-0.05532, 0.5289, 1.463), (-0.06441, 0.4598, 1.203), (-0.1271, 1.504, 1.203), (-0.1271, 1.434, 1.463), (-0.1271, 1.244, 1.654), (-0.1271, 0.9839, 1.723), (-0.1271, 0.7239, 1.654), (-0.1271, 0.5336, 1.463), (-0.1271, 0.4639, 1.203), (-0.3255, 1.491, 1.203), (-0.3164, 1.422, 1.463), (-0.2915, 1.233, 1.654), (-0.2576, 0.9754, 1.723), (-0.2237, 0.7176, 1.654), (-0.1988, 0.5289, 1.463), (-0.1897, 0.4598, 1.203), (-0.5205, 1.452, 1.203), (-0.5024, 1.385, 1.463), (-0.4532, 1.201, 1.654), (-0.3859, 0.9499, 1.723), (-0.3186, 0.6987, 1.654), (-0.2693, 0.5149, 1.463), (-0.2513, 0.4476, 1.203), (-0.7087, 1.388, 1.203), (-0.6821, 1.324, 1.463), (-0.6092, 1.148, 1.654), (-0.5097, 0.9078, 1.723), (-0.4102, 0.6676, 1.654), (-0.3374, 0.4918, 1.463), (-0.3108, 0.4274, 1.203), (-0.8871, 1.3, 1.203), (-0.8522, 1.24, 1.463), (-0.7571, 1.075, 1.654), (-0.6271, 0.85, 1.723), (-0.4971, 0.6248, 1.654), (-0.4019, 0.46, 1.463), (-0.3671, 0.3996, 1.203), (-1.052, 1.19, 1.203), (-1.01, 1.135, 1.463), (-0.8941, 0.9836, 1.654), (-0.7358, 0.7773, 1.723), (-0.5775, 0.571, 1.654), (-0.4617, 0.42, 1.463), (-0.4193, 0.3647, 1.203), (-1.202, 1.059, 1.203), (-1.153, 1.009, 1.463), (-1.018, 0.8749, 1.654), (-0.8342, 0.691, 1.723), (-0.6503, 0.5072, 1.654), (-0.5157, 0.3726, 1.463), (-0.4665, 0.3233, 1.203), (-1.333, 0.9093, 1.203), (-1.278, 0.8668, 1.463), (-1.127, 0.751, 1.654), (-0.9204, 0.5927, 1.723), (-0.7141, 0.4344, 1.654), (-0.5631, 0.3186, 1.463), (-0.5079, 0.2761, 1.203), (-1.443, 0.7439, 1.203), (-1.383, 0.7091, 1.463), (-1.218, 0.6139, 1.654), (-0.9931, 0.4839, 1.723), (-0.7679, 0.3539, 1.654), (-0.6031, 0.2588, 1.463), (-0.5428, 0.2239, 1.203), (-1.531, 0.5656, 1.203), (-1.467, 0.539, 1.463), (-1.291, 0.4661, 1.654), (-1.051, 0.3666, 1.723), (-0.8107, 0.2671, 1.654), (-0.6349, 0.1943, 1.463), (-0.5705, 0.1676, 1.203), (-1.595, 0.3773, 1.203), (-1.528, 0.3593, 1.463), (-1.344, 0.31, 1.654), (-1.093, 0.2428, 1.723), (-0.8418, 0.1755, 1.654), (-0.658, 0.1262, 1.463), (-0.5907, 0.1082, 1.203), (-1.634, 0.1823, 1.203), (-1.565, 0.1732, 1.463), (-1.376, 0.1484, 1.654), (-1.119, 0.1145, 1.723), (-0.8607, 0.08053, 1.654), (-0.672, 0.05568, 1.463), (-0.603, 0.04659, 1.203), (-1.647, -0.01606, 1.203), (-1.577, -0.01606, 1.463), (-1.387, -0.01606, 1.654), (-1.127, -0.01606, 1.723), (-0.8671, -0.01606, 1.654), (-0.6767, -0.01606, 1.463), (-0.6071, -0.01606, 1.203), (-1.634, -0.2145, 1.203), (-1.565, -0.2054, 1.463), (-1.376, -0.1805, 1.654), (-1.119, -0.1466, 1.723), (-0.8607, -0.1127, 1.654), (-0.672, -0.08781, 1.463), (-0.603, -0.07871, 1.203), (-1.595, -0.4095, 1.203), (-1.528, -0.3914, 1.463), (-1.344, -0.3422, 1.654), (-1.093, -0.2749, 1.723), (-0.8418, -0.2076, 1.654), (-0.658, -0.1583, 1.463), (-0.5907, -0.1403, 1.203), (-1.531, -0.5977, 1.203), (-1.467, -0.5711, 1.463), (-1.291, -0.4982, 1.654), (-1.051, -0.3987, 1.723), (-0.8107, -0.2992, 1.654), (-0.6349, -0.2264, 1.463), (-0.5705, -0.1997, 1.203), (-1.443, -0.7761, 1.203), (-1.383, -0.7412, 1.463), (-1.218, -0.6461, 1.654), (-0.9931, -0.5161, 1.723), (-0.7679, -0.3861, 1.654), (-0.6031, -0.2909, 1.463), (-0.5428, -0.2561, 1.203), (-1.333, -0.9414, 1.203), (-1.278, -0.899, 1.463), (-1.127, -0.7831, 1.654), (-0.9204, -0.6248, 1.723), (-0.7141, -0.4665, 1.654), (-0.5631, -0.3507, 1.463), (-0.5079, -0.3083, 1.203), (-1.202, -1.091, 1.203), (-1.153, -1.042, 1.463), (-1.018, -0.907, 1.654), (-0.8342, -0.7232, 1.723), (-0.6503, -0.5393, 1.654), (-0.5157, -0.4047, 1.463), (-0.4665, -0.3555, 1.203), (-1.052, -1.222, 1.203), (-1.01, -1.167, 1.463), (-0.8941, -1.016, 1.654), (-0.7358, -0.8094, 1.723), (-0.5775, -0.6031, 1.654), (-0.4617, -0.4521, 1.463), (-0.4193, -0.3969, 1.203), (-0.8871, -1.332, 1.203), (-0.8522, -1.272, 1.463), (-0.7571, -1.107, 1.654), (-0.6271, -0.8821, 1.723), (-0.4971, -0.6569, 1.654), (-0.4019, -0.4921, 1.463), (-0.3671, -0.4318, 1.203), (-0.7087, -1.42, 1.203), (-0.6821, -1.356, 1.463), (-0.6092, -1.18, 1.654), (-0.5097, -0.9399, 1.723), (-0.4102, -0.6997, 1.654), (-0.3374, -0.5239, 1.463), (-0.3108, -0.4595, 1.203), (-0.5205, -1.484, 1.203), (-0.5024, -1.417, 1.463), (-0.4532, -1.233, 1.654), (-0.3859, -0.982, 1.723), (-0.3186, -0.7308, 1.654), (-0.2693, -0.547, 1.463), (-0.2513, -0.4797, 1.203), (-0.3255, -1.523, 1.203), (-0.3164, -1.454, 1.463), (-0.2915, -1.265, 1.654), (-0.2576, -1.008, 1.723), (-0.2237, -0.7497, 1.654), (-0.1988, -0.561, 1.463), (-0.1897, -0.492, 1.203), (-0.1271, -1.536, 1.203), (-0.1271, -1.466, 1.463), (-0.1271, -1.276, 1.654), (-0.1271, -1.016, 1.723), (-0.1271, -0.7561, 1.654), (-0.1271, -0.5657, 1.463), (-0.1271, -0.4961, 1.203), (0.07134, -1.523, 1.203), (0.06224, -1.454, 1.463), (0.0374, -1.265, 1.654), (0.003462, -1.008, 1.723), (-0.03047, -0.7497, 1.654), (-0.05532, -0.561, 1.463), (-0.06441, -0.492, 1.203), (0.2663, -1.484, 1.203), (0.2483, -1.417, 1.463), (0.199, -1.233, 1.654), (0.1318, -0.982, 1.723), (0.06446, -0.7308, 1.654), (0.0152, -0.547, 1.463), (-0.002831, -0.4797, 1.203), (0.4546, -1.42, 1.203), (0.428, -1.356, 1.463), (0.3551, -1.18, 1.654), (0.2556, -0.9399, 1.723), (0.1561, -0.6997, 1.654), (0.08328, -0.5239, 1.463), (0.05662, -0.4595, 1.203), (0.6329, -1.332, 1.203), (0.5981, -1.272, 1.463), (0.5029, -1.107, 1.654), (0.3729, -0.8821, 1.723), (0.2429, -0.6569, 1.654), (0.1478, -0.4921, 1.463), (0.1129, -0.4318, 1.203), (0.7983, -1.222, 1.203), (0.7558, -1.167, 1.463), (0.64, -1.016, 1.654), (0.4817, -0.8094, 1.723), (0.3234, -0.6031, 1.654), (0.2076, -0.4521, 1.463), (0.1651, -0.3969, 1.203), (0.9477, -1.091, 1.203), (0.8985, -1.042, 1.463), (0.7639, -0.907, 1.654), (0.58, -0.7232, 1.723), (0.3962, -0.5393, 1.654), (0.2616, -0.4047, 1.463), (0.2123, -0.3555, 1.203), (1.079, -0.9414, 1.203), (1.024, -0.899, 1.463), (0.8726, -0.7831, 1.654), (0.6663, -0.6248, 1.723), (0.46, -0.4665, 1.654), (0.309, -0.3507, 1.463), (0.2537, -0.3083, 1.203), (1.189, -0.7761, 1.203), (1.129, -0.7412, 1.463), (0.9641, -0.6461, 1.654), (0.739, -0.5161, 1.723), (0.5138, -0.3861, 1.654), (0.349, -0.2909, 1.463), (0.2886, -0.2561, 1.203), (1.277, -0.5977, 1.203), (1.213, -0.5711, 1.463), (1.037, -0.4982, 1.654), (0.7968, -0.3987, 1.723), (0.5566, -0.2992, 1.654), (0.3808, -0.2264, 1.463), (0.3164, -0.1998, 1.203), (1.341, -0.4095, 1.203), (1.274, -0.3914, 1.463), (1.09, -0.3422, 1.654), (0.8389, -0.2749, 1.723), (0.5877, -0.2076, 1.654), (0.4039, -0.1583, 1.463), (0.3366, -0.1403, 1.203), (1.38, -0.2145, 1.203), (1.311, -0.2054, 1.463), (1.122, -0.1805, 1.654), (0.8644, -0.1466, 1.723), (0.6066, -0.1127, 1.654), (0.4179, -0.08781, 1.463), (0.3488, -0.07871, 1.203)], [], [(0, 7, 8, 1), (1, 8, 9, 2), (2, 9, 10, 3), (3, 10, 11, 4), (4, 11, 12, 5), (5, 12, 13, 6), (7, 14, 15, 8), (8, 15, 16, 9), (9, 16, 17, 10), (10, 17, 18, 11), (11, 18, 19, 12), (12, 19, 20, 13), (14, 21, 22, 15), (15, 22, 23, 16), (16, 23, 24, 17), (17, 24, 25, 18), (18, 25, 26, 19), (19, 26, 27, 20), (21, 28, 29, 22), (22, 29, 30, 23), (23, 30, 31, 24), (24, 31, 32, 25), (25, 32, 33, 26), (26, 33, 34, 27), (28, 35, 36, 29), (29, 36, 37, 30), (30, 37, 38, 31), (31, 38, 39, 32), (32, 39, 40, 33), (33, 40, 41, 34), (35, 42, 43, 36), (36, 43, 44, 37), (37, 44, 45, 38), (38, 45, 46, 39), (39, 46, 47, 40), (40, 47, 48, 41), (42, 49, 50, 43), (43, 50, 51, 44), (44, 51, 52, 45), (45, 52, 53, 46), (46, 53, 54, 47), (47, 54, 55, 48), (49, 56, 57, 50), (50, 57, 58, 51), (51, 58, 59, 52), (52, 59, 60, 53), (53, 60, 61, 54), (54, 61, 62, 55), (56, 63, 64, 57), (57, 64, 65, 58), (58, 65, 66, 59), (59, 66, 67, 60), (60, 67, 68, 61), (61, 68, 69, 62), (63, 70, 71, 64), (64, 71, 72, 65), (65, 72, 73, 66), (66, 73, 74, 67), (67, 74, 75, 68), (68, 75, 76, 69), (70, 77, 78, 71), (71, 78, 79, 72), (72, 79, 80, 73), (73, 80, 81, 74), (74, 81, 82, 75), (75, 82, 83, 76), (77, 84, 85, 78), (78, 85, 86, 79), (79, 86, 87, 80), (80, 87, 88, 81), (81, 88, 89, 82), (82, 89, 90, 83), (84, 91, 92, 85), (85, 92, 93, 86), (86, 93, 94, 87), (87, 94, 95, 88), (88, 95, 96, 89), (89, 96, 97, 90), (91, 98, 99, 92), (92, 99, 100, 93), (93, 100, 101, 94), (94, 101, 102, 95), (95, 102, 103, 96), (96, 103, 104, 97), (98, 105, 106, 99), (99, 106, 107, 100), (100, 107, 108, 101), (101, 108, 109, 102), (102, 109, 110, 103), (103, 110, 111, 104), (105, 112, 113, 106), (106, 113, 114, 107), (107, 114, 115, 108), (108, 115, 116, 109), (109, 116, 117, 110), (110, 117, 118, 111), (112, 119, 120, 113), (113, 120, 121, 114), (114, 121, 122, 115), (115, 122, 123, 116), (116, 123, 124, 117), (117, 124, 125, 118), (119, 126, 127, 120), (120, 127, 128, 121), (121, 128, 129, 122), (122, 129, 130, 123), (123, 130, 131, 124), (124, 131, 132, 125), (126, 133, 134, 127), (127, 134, 135, 128), (128, 135, 136, 129), (129, 136, 137, 130), (130, 137, 138, 131), (131, 138, 139, 132), (133, 140, 141, 134), (134, 141, 142, 135), (135, 142, 143, 136), (136, 143, 144, 137), (137, 144, 145, 138), (138, 145, 146, 139), (140, 147, 148, 141), (141, 148, 149, 142), (142, 149, 150, 143), (143, 150, 151, 144), (144, 151, 152, 145), (145, 152, 153, 146), (147, 154, 155, 148), (148, 155, 156, 149), (149, 156, 157, 150), (150, 157, 158, 151), (151, 158, 159, 152), (152, 159, 160, 153), (154, 161, 162, 155), (155, 162, 163, 156), (156, 163, 164, 157), (157, 164, 165, 158), (158, 165, 166, 159), (159, 166, 167, 160), (161, 168, 169, 162), (162, 169, 170, 163), (163, 170, 171, 164), (164, 171, 172, 165), (165, 172, 173, 166), (166, 173, 174, 167), (168, 175, 176, 169), (169, 176, 177, 170), (170, 177, 178, 171), (171, 178, 179, 172), (172, 179, 180, 173), (173, 180, 181, 174), (175, 182, 183, 176), (176, 183, 184, 177), (177, 184, 185, 178), (178, 185, 186, 179), (179, 186, 187, 180), (180, 187, 188, 181), (182, 189, 190, 183), (183, 190, 191, 184), (184, 191, 192, 185), (185, 192, 193, 186), (186, 193, 194, 187), (187, 194, 195, 188), (189, 196, 197, 190), (190, 197, 198, 191), (191, 198, 199, 192), (192, 199, 200, 193), (193, 200, 201, 194), (194, 201, 202, 195), (196, 203, 204, 197), (197, 204, 205, 198), (198, 205, 206, 199), (199, 206, 207, 200), (200, 207, 208, 201), (201, 208, 209, 202), (203, 210, 211, 204), (204, 211, 212, 205), (205, 212, 213, 206), (206, 213, 214, 207), (207, 214, 215, 208), (208, 215, 216, 209), (210, 217, 218, 211), (211, 218, 219, 212), (212, 219, 220, 213), (213, 220, 221, 214), (214, 221, 222, 215), (215, 222, 223, 216), (217, 224, 225, 218), (218, 225, 226, 219), (219, 226, 227, 220), (220, 227, 228, 221), (221, 228, 229, 222), (222, 229, 230, 223), (224, 231, 232, 225), (225, 232, 233, 226), (226, 233, 234, 227), (227, 234, 235, 228), (228, 235, 236, 229), (229, 236, 237, 230), (231, 238, 239, 232), (232, 239, 240, 233), (233, 240, 241, 234), (234, 241, 242, 235), (235, 242, 243, 236), (236, 243, 244, 237), (238, 245, 246, 239), (239, 246, 247, 240), (240, 247, 248, 241), (241, 248, 249, 242), (242, 249, 250, 243), (243, 250, 251, 244), (245, 252, 253, 246), (246, 253, 254, 247), (247, 254, 255, 248), (248, 255, 256, 249), (249, 256, 257, 250), (250, 257, 258, 251), (252, 259, 260, 253), (253, 260, 261, 254), (254, 261, 262, 255), (255, 262, 263, 256), (256, 263, 264, 257), (257, 264, 265, 258), (259, 266, 267, 260), (260, 267, 268, 261), (261, 268, 269, 262), (262, 269, 270, 263), (263, 270, 271, 264), (264, 271, 272, 265), (266, 273, 274, 267), (267, 274, 275, 268), (268, 275, 276, 269), (269, 276, 277, 270), (270, 277, 278, 271), (271, 278, 279, 272), (273, 280, 281, 274), (274, 281, 282, 275), (275, 282, 283, 276), (276, 283, 284, 277), (277, 284, 285, 278), (278, 285, 286, 279), (280, 287, 288, 281), (281, 288, 289, 282), (282, 289, 290, 283), (283, 290, 291, 284), (284, 291, 292, 285), (285, 292, 293, 286), (287, 294, 295, 288), (288, 295, 296, 289), (289, 296, 297, 290), (290, 297, 298, 291), (291, 298, 299, 292), (292, 299, 300, 293), (294, 301, 302, 295), (295, 302, 303, 296), (296, 303, 304, 297), (297, 304, 305, 298), (298, 305, 306, 299), (299, 306, 307, 300), (301, 308, 309, 302), (302, 309, 310, 303), (303, 310, 311, 304), (304, 311, 312, 305), (305, 312, 313, 306), (306, 313, 314, 307), (308, 315, 316, 309), (309, 316, 317, 310), (310, 317, 318, 311), (311, 318, 319, 312), (312, 319, 320, 313), (313, 320, 321, 314), (315, 322, 323, 316), (316, 323, 324, 317), (317, 324, 325, 318), (318, 325, 326, 319), (319, 326, 327, 320), (320, 327, 328, 321), (322, 329, 330, 323), (323, 330, 331, 324), (324, 331, 332, 325), (325, 332, 333, 326), (326, 333, 334, 327), (327, 334, 335, 328), (329, 0, 1, 330), (330, 1, 2, 331), (331, 2, 3, 332), (332, 3, 4, 333), (333, 4, 5, 334), (334, 5, 6, 335)])
me_torus.materials.append(mat_material_001)
me_torus.use_remesh_preserve_volume = False
me_torus.use_remesh_preserve_attributes = False
me_torus.use_mirror_vertex_groups = False
me_torus.update()
me_plane = bpy.data.meshes.new('Plane')
me_plane.from_pydata([(-1.0, -1.0, 0.0), (1.0, -1.0, 0.0), (-1.0, 1.0, 0.0), (1.0, 1.0, 0.0)], [], [(0, 1, 3, 2)])
me_plane.use_remesh_preserve_volume = False
me_plane.use_remesh_preserve_attributes = False
me_plane.use_mirror_vertex_groups = False
me_plane.update()

# ---- objects
ob_lamp_002 = bpy.data.objects.new('Lamp.002', light_lamp_005)
ob_lamp_001 = bpy.data.objects.new('Lamp.001', light_lamp_004)
ob_torus_001 = bpy.data.objects.new('Torus.001', me_torus_001)
ob_torus = bpy.data.objects.new('Torus', me_torus)
ob_plane = bpy.data.objects.new('Plane', me_plane)
ob_lamp = bpy.data.objects.new('Lamp', light_lamp)
ob_camera = bpy.data.objects.new('Camera', cam_camera)

# ---- transforms, parenting, visibility, modifiers, constraints
ob_lamp_002.location = (7.596, -7.327, 7.464)
ob_lamp_002.rotation_euler = (0.6503, 0.05522, 1.866)
ob_lamp_002.lock_rotations_4d = False
ob_lamp_002.empty_display_type = 'ARROWS'
ob_lamp_002.color = (0.0, 0.0, 0.0, 0.0)
ob_lamp_002.lineart.crease_threshold = 0.0
ob_lamp_001.location = (9.685, -5.267, 7.327)
ob_lamp_001.rotation_euler = (0.6503, 0.05522, 1.866)
ob_lamp_001.lock_rotations_4d = False
ob_lamp_001.empty_display_type = 'ARROWS'
ob_lamp_001.color = (0.0, 0.0, 0.0, 0.0)
ob_lamp_001.lineart.crease_threshold = 0.0
ob_torus_001.location = (3.596, -2.276, 0.8372)
ob_torus_001.scale = (2.822, 2.822, 2.822)
ob_torus_001.lineart.crease_threshold = 0.0
_m = ob_torus_001.modifiers.new('Subsurf', 'SUBSURF')
_m.uv_smooth = 'PRESERVE_CORNERS'
_m.quality = 2
_m.show_only_control_edges = False
ob_torus.location = (4.035, -2.309, -1.881)
ob_torus.scale = (2.711, 2.711, 2.711)
ob_torus.lineart.crease_threshold = 0.0
_m = ob_torus.modifiers.new('Subsurf', 'SUBSURF')
_m.uv_smooth = 'PRESERVE_CORNERS'
_m.render_levels = 5
_m.show_only_control_edges = False
ob_plane.location = (2.322, -1.67, 0.03716)
ob_plane.scale = (17.34, 17.34, 17.34)
ob_plane.lineart.crease_threshold = 0.0
ob_lamp.location = (5.63, -8.95, 8.087)
ob_lamp.rotation_euler = (0.6503, 0.05522, 1.866)
ob_lamp.lock_rotations_4d = False
ob_lamp.empty_display_type = 'ARROWS'
ob_lamp.color = (0.0, 0.0, 0.0, 0.0)
ob_lamp.lineart.crease_threshold = 0.0
ob_camera.location = (16.53, -13.43, 10.84)
ob_camera.rotation_euler = (1.076, 0.02256, 0.802)
ob_camera.lock_rotations_4d = False
ob_camera.empty_display_type = 'ARROWS'
ob_camera.color = (0.0, 0.0, 0.0, 0.0)
ob_camera.display_type = 'WIRE'
ob_camera.lineart.crease_threshold = 0.0

# ---- collection membership
col_collection_1.objects.link(ob_lamp_002)
col_collection_1.objects.link(ob_lamp_001)
col_collection_1.objects.link(ob_torus_001)
col_collection_1.objects.link(ob_torus)
col_collection_1.objects.link(ob_plane)
col_collection_1.objects.link(ob_lamp)
col_collection_1.objects.link(ob_camera)

# ---- scene / render settings (as saved in the file)
scene.camera = ob_camera
scene.frame_start = 1; scene.frame_end = 1; scene.frame_set(0)
scene.render.engine = 'CYCLES'
scene.render.resolution_percentage = 50
scene.render.dither_intensity = 0.0
scene.render.use_stamp_note = True
scene.cycles.use_denoising = False
scene.cycles.samples = 128
scene.cycles.sampling_pattern = 'TABULATED_SOBOL'
scene.cycles.use_adaptive_sampling = False
scene.cycles.use_light_tree = False
scene.cycles.blur_glossy = 0.0
scene.cycles.sample_clamp_indirect = 0.0
scene.view_settings.view_transform = 'Standard'
bpy.context.view_layer.update()

